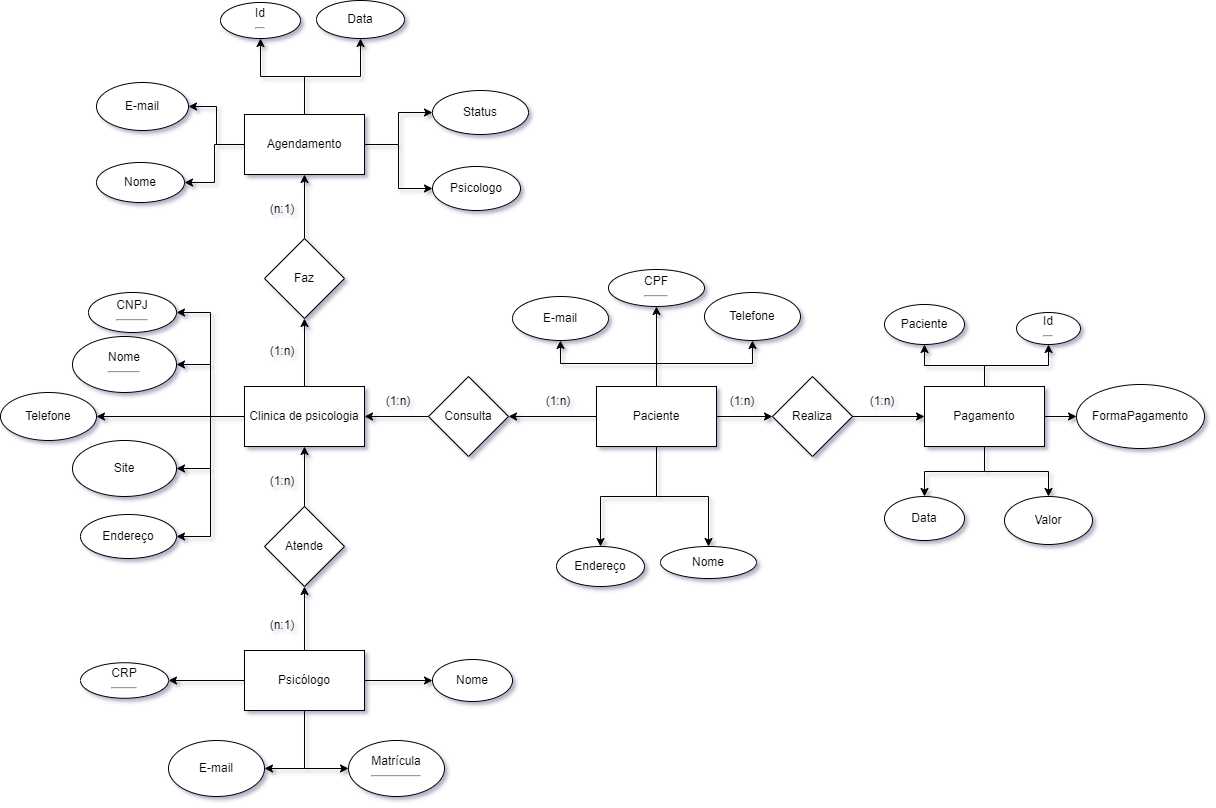

The diagram above was exported from draw.io. Its source (the exported page's mxGraphModel, read from the mxfile embedded in the PNG):
<mxGraphModel dx="2603" dy="1558" grid="1" gridSize="8" guides="1" tooltips="1" connect="1" arrows="1" fold="1" page="1" pageScale="1" pageWidth="1169" pageHeight="827" background="none" math="0" shadow="1">
  <root>
    <mxCell id="0" />
    <mxCell id="1" parent="0" />
    <mxCell id="doFw84OE18V3bZir4hLg-23" style="edgeStyle=orthogonalEdgeStyle;rounded=0;orthogonalLoop=1;jettySize=auto;html=1;entryX=0.5;entryY=1;entryDx=0;entryDy=0;" parent="1" source="HJTLEXx-HVbp17XVujDL-1" target="doFw84OE18V3bZir4hLg-22" edge="1">
      <mxGeometry relative="1" as="geometry" />
    </mxCell>
    <mxCell id="doFw84OE18V3bZir4hLg-40" style="edgeStyle=orthogonalEdgeStyle;rounded=0;orthogonalLoop=1;jettySize=auto;html=1;entryX=1;entryY=0.5;entryDx=0;entryDy=0;" parent="1" source="HJTLEXx-HVbp17XVujDL-1" target="GeJOdwoFOoFNpe91Uy5l-4" edge="1">
      <mxGeometry relative="1" as="geometry" />
    </mxCell>
    <mxCell id="doFw84OE18V3bZir4hLg-41" style="edgeStyle=orthogonalEdgeStyle;rounded=0;orthogonalLoop=1;jettySize=auto;html=1;exitX=0;exitY=0.5;exitDx=0;exitDy=0;entryX=1;entryY=0.5;entryDx=0;entryDy=0;" parent="1" source="HJTLEXx-HVbp17XVujDL-1" target="0pxuS43zRSFmDeqpoS2i-7" edge="1">
      <mxGeometry relative="1" as="geometry" />
    </mxCell>
    <mxCell id="doFw84OE18V3bZir4hLg-42" style="edgeStyle=orthogonalEdgeStyle;rounded=0;orthogonalLoop=1;jettySize=auto;html=1;entryX=1;entryY=0.5;entryDx=0;entryDy=0;" parent="1" source="HJTLEXx-HVbp17XVujDL-1" target="HJTLEXx-HVbp17XVujDL-30" edge="1">
      <mxGeometry relative="1" as="geometry" />
    </mxCell>
    <mxCell id="doFw84OE18V3bZir4hLg-43" style="edgeStyle=orthogonalEdgeStyle;rounded=0;orthogonalLoop=1;jettySize=auto;html=1;entryX=1;entryY=0.5;entryDx=0;entryDy=0;" parent="1" source="HJTLEXx-HVbp17XVujDL-1" target="HJTLEXx-HVbp17XVujDL-31" edge="1">
      <mxGeometry relative="1" as="geometry" />
    </mxCell>
    <mxCell id="doFw84OE18V3bZir4hLg-45" style="edgeStyle=orthogonalEdgeStyle;rounded=0;orthogonalLoop=1;jettySize=auto;html=1;entryX=1;entryY=0.5;entryDx=0;entryDy=0;" parent="1" source="HJTLEXx-HVbp17XVujDL-1" target="0pxuS43zRSFmDeqpoS2i-5" edge="1">
      <mxGeometry relative="1" as="geometry" />
    </mxCell>
    <mxCell id="HJTLEXx-HVbp17XVujDL-1" value="Clinica de psicologia" style="rounded=0;whiteSpace=wrap;html=1;labelBackgroundColor=none;" parent="1" vertex="1">
      <mxGeometry x="104" y="296" width="120" height="60" as="geometry" />
    </mxCell>
    <mxCell id="CD-PDWpgjqGBSu-FyNg6-48" style="edgeStyle=orthogonalEdgeStyle;rounded=0;orthogonalLoop=1;jettySize=auto;html=1;entryX=0.5;entryY=0;entryDx=0;entryDy=0;" parent="1" source="HJTLEXx-HVbp17XVujDL-5" target="HJTLEXx-HVbp17XVujDL-11" edge="1">
      <mxGeometry relative="1" as="geometry" />
    </mxCell>
    <mxCell id="CD-PDWpgjqGBSu-FyNg6-51" style="edgeStyle=orthogonalEdgeStyle;rounded=0;orthogonalLoop=1;jettySize=auto;html=1;" parent="1" source="HJTLEXx-HVbp17XVujDL-5" target="HJTLEXx-HVbp17XVujDL-15" edge="1">
      <mxGeometry relative="1" as="geometry" />
    </mxCell>
    <mxCell id="doFw84OE18V3bZir4hLg-1" style="edgeStyle=orthogonalEdgeStyle;rounded=0;orthogonalLoop=1;jettySize=auto;html=1;entryX=0;entryY=0.5;entryDx=0;entryDy=0;" parent="1" source="HJTLEXx-HVbp17XVujDL-5" target="bDcgm_RxebJwhdNstb10-2" edge="1">
      <mxGeometry relative="1" as="geometry" />
    </mxCell>
    <mxCell id="doFw84OE18V3bZir4hLg-8" style="edgeStyle=orthogonalEdgeStyle;rounded=0;orthogonalLoop=1;jettySize=auto;html=1;entryX=0.5;entryY=1;entryDx=0;entryDy=0;" parent="1" source="HJTLEXx-HVbp17XVujDL-5" target="HJTLEXx-HVbp17XVujDL-8" edge="1">
      <mxGeometry relative="1" as="geometry" />
    </mxCell>
    <mxCell id="doFw84OE18V3bZir4hLg-11" style="edgeStyle=orthogonalEdgeStyle;rounded=0;orthogonalLoop=1;jettySize=auto;html=1;entryX=0.5;entryY=1;entryDx=0;entryDy=0;" parent="1" source="HJTLEXx-HVbp17XVujDL-5" target="HJTLEXx-HVbp17XVujDL-7" edge="1">
      <mxGeometry relative="1" as="geometry" />
    </mxCell>
    <mxCell id="doFw84OE18V3bZir4hLg-12" style="edgeStyle=orthogonalEdgeStyle;rounded=0;orthogonalLoop=1;jettySize=auto;html=1;entryX=0.5;entryY=1;entryDx=0;entryDy=0;" parent="1" source="HJTLEXx-HVbp17XVujDL-5" target="GeJOdwoFOoFNpe91Uy5l-6" edge="1">
      <mxGeometry relative="1" as="geometry" />
    </mxCell>
    <mxCell id="doFw84OE18V3bZir4hLg-13" style="edgeStyle=orthogonalEdgeStyle;rounded=0;orthogonalLoop=1;jettySize=auto;html=1;entryX=1;entryY=0.5;entryDx=0;entryDy=0;" parent="1" source="HJTLEXx-HVbp17XVujDL-5" target="N5rVUp-LcQT5utONsPTv-1" edge="1">
      <mxGeometry relative="1" as="geometry" />
    </mxCell>
    <mxCell id="HJTLEXx-HVbp17XVujDL-5" value="Paciente" style="rounded=0;whiteSpace=wrap;html=1;labelBackgroundColor=none;" parent="1" vertex="1">
      <mxGeometry x="456" y="296" width="120" height="60" as="geometry" />
    </mxCell>
    <mxCell id="HJTLEXx-HVbp17XVujDL-8" value="Telefone" style="ellipse;whiteSpace=wrap;html=1;labelBackgroundColor=none;" parent="1" vertex="1">
      <mxGeometry x="564" y="202" width="96" height="48" as="geometry" />
    </mxCell>
    <mxCell id="HJTLEXx-HVbp17XVujDL-11" value="Endereço" style="ellipse;whiteSpace=wrap;html=1;labelBackgroundColor=none;" parent="1" vertex="1">
      <mxGeometry x="416" y="456" width="88" height="40" as="geometry" />
    </mxCell>
    <mxCell id="HJTLEXx-HVbp17XVujDL-30" value="Nome&lt;hr&gt;" style="ellipse;whiteSpace=wrap;html=1;rounded=1;labelBackgroundColor=none;fontFamily=Helvetica;fontSize=12;" parent="1" vertex="1">
      <mxGeometry x="-68" y="246" width="104" height="56" as="geometry" />
    </mxCell>
    <mxCell id="HJTLEXx-HVbp17XVujDL-31" value="CNPJ&lt;hr&gt;" style="ellipse;whiteSpace=wrap;html=1;rounded=1;labelBackgroundColor=none;fontFamily=Helvetica;fontSize=12;" parent="1" vertex="1">
      <mxGeometry x="-52" y="202" width="88" height="40" as="geometry" />
    </mxCell>
    <mxCell id="doFw84OE18V3bZir4hLg-14" style="edgeStyle=orthogonalEdgeStyle;rounded=0;orthogonalLoop=1;jettySize=auto;html=1;entryX=1;entryY=0.5;entryDx=0;entryDy=0;" parent="1" source="N5rVUp-LcQT5utONsPTv-1" target="HJTLEXx-HVbp17XVujDL-1" edge="1">
      <mxGeometry relative="1" as="geometry" />
    </mxCell>
    <mxCell id="N5rVUp-LcQT5utONsPTv-1" value="Consulta" style="rhombus;whiteSpace=wrap;html=1;" parent="1" vertex="1">
      <mxGeometry x="288" y="286" width="80" height="80" as="geometry" />
    </mxCell>
    <mxCell id="doFw84OE18V3bZir4hLg-18" style="edgeStyle=orthogonalEdgeStyle;rounded=0;orthogonalLoop=1;jettySize=auto;html=1;entryX=0;entryY=0.5;entryDx=0;entryDy=0;" parent="1" source="N5rVUp-LcQT5utONsPTv-3" target="N5rVUp-LcQT5utONsPTv-7" edge="1">
      <mxGeometry relative="1" as="geometry" />
    </mxCell>
    <mxCell id="doFw84OE18V3bZir4hLg-19" style="edgeStyle=orthogonalEdgeStyle;rounded=0;orthogonalLoop=1;jettySize=auto;html=1;entryX=0;entryY=0.5;entryDx=0;entryDy=0;" parent="1" source="N5rVUp-LcQT5utONsPTv-3" target="GeJOdwoFOoFNpe91Uy5l-2" edge="1">
      <mxGeometry relative="1" as="geometry" />
    </mxCell>
    <mxCell id="doFw84OE18V3bZir4hLg-20" style="edgeStyle=orthogonalEdgeStyle;rounded=0;orthogonalLoop=1;jettySize=auto;html=1;entryX=1;entryY=0.5;entryDx=0;entryDy=0;" parent="1" source="N5rVUp-LcQT5utONsPTv-3" target="0pxuS43zRSFmDeqpoS2i-9" edge="1">
      <mxGeometry relative="1" as="geometry" />
    </mxCell>
    <mxCell id="doFw84OE18V3bZir4hLg-21" style="edgeStyle=orthogonalEdgeStyle;rounded=0;orthogonalLoop=1;jettySize=auto;html=1;entryX=1;entryY=0.5;entryDx=0;entryDy=0;" parent="1" source="N5rVUp-LcQT5utONsPTv-3" target="N5rVUp-LcQT5utONsPTv-8" edge="1">
      <mxGeometry relative="1" as="geometry" />
    </mxCell>
    <mxCell id="doFw84OE18V3bZir4hLg-26" style="edgeStyle=orthogonalEdgeStyle;rounded=0;orthogonalLoop=1;jettySize=auto;html=1;entryX=0.5;entryY=1;entryDx=0;entryDy=0;" parent="1" source="N5rVUp-LcQT5utONsPTv-3" target="doFw84OE18V3bZir4hLg-16" edge="1">
      <mxGeometry relative="1" as="geometry" />
    </mxCell>
    <mxCell id="N5rVUp-LcQT5utONsPTv-3" value="Psicólogo" style="rounded=0;whiteSpace=wrap;html=1;" parent="1" vertex="1">
      <mxGeometry x="104" y="560" width="120" height="60" as="geometry" />
    </mxCell>
    <mxCell id="N5rVUp-LcQT5utONsPTv-7" value="Nome" style="ellipse;whiteSpace=wrap;html=1;" parent="1" vertex="1">
      <mxGeometry x="292" y="569" width="80" height="42" as="geometry" />
    </mxCell>
    <mxCell id="N5rVUp-LcQT5utONsPTv-8" value="CRP&lt;hr&gt;" style="ellipse;whiteSpace=wrap;html=1;rounded=0;" parent="1" vertex="1">
      <mxGeometry x="-60" y="572.25" width="88" height="35.5" as="geometry" />
    </mxCell>
    <mxCell id="GeJOdwoFOoFNpe91Uy5l-2" value="Matrícula&lt;hr&gt;" style="ellipse;whiteSpace=wrap;html=1;" parent="1" vertex="1">
      <mxGeometry x="208" y="650" width="96" height="56" as="geometry" />
    </mxCell>
    <mxCell id="GeJOdwoFOoFNpe91Uy5l-4" value="Endereço" style="ellipse;whiteSpace=wrap;html=1;" parent="1" vertex="1">
      <mxGeometry x="-60" y="424" width="96" height="44" as="geometry" />
    </mxCell>
    <mxCell id="HJTLEXx-HVbp17XVujDL-15" value="Nome" style="ellipse;whiteSpace=wrap;html=1;labelBackgroundColor=none;" parent="1" vertex="1">
      <mxGeometry x="520" y="456" width="96" height="32" as="geometry" />
    </mxCell>
    <mxCell id="HJTLEXx-HVbp17XVujDL-7" value="CPF&lt;hr&gt;" style="ellipse;whiteSpace=wrap;html=1;labelBackgroundColor=none;" parent="1" vertex="1">
      <mxGeometry x="468" y="179" width="96" height="37" as="geometry" />
    </mxCell>
    <mxCell id="GeJOdwoFOoFNpe91Uy5l-6" value="E-mail" style="ellipse;whiteSpace=wrap;html=1;" parent="1" vertex="1">
      <mxGeometry x="372" y="206" width="96" height="44" as="geometry" />
    </mxCell>
    <mxCell id="0pxuS43zRSFmDeqpoS2i-5" value="Telefone" style="ellipse;whiteSpace=wrap;html=1;" parent="1" vertex="1">
      <mxGeometry x="-140" y="302" width="96" height="48" as="geometry" />
    </mxCell>
    <mxCell id="0pxuS43zRSFmDeqpoS2i-7" value="Site" style="ellipse;whiteSpace=wrap;html=1;" parent="1" vertex="1">
      <mxGeometry x="-68" y="350" width="104" height="56" as="geometry" />
    </mxCell>
    <mxCell id="0pxuS43zRSFmDeqpoS2i-9" value="E-mail" style="ellipse;whiteSpace=wrap;html=1;" parent="1" vertex="1">
      <mxGeometry x="28" y="650" width="96" height="56" as="geometry" />
    </mxCell>
    <mxCell id="0pxuS43zRSFmDeqpoS2i-2" value="E-mail" style="ellipse;whiteSpace=wrap;html=1;" parent="1" vertex="1">
      <mxGeometry x="-44" y="-8" width="92" height="48" as="geometry" />
    </mxCell>
    <mxCell id="doFw84OE18V3bZir4hLg-31" style="edgeStyle=orthogonalEdgeStyle;rounded=0;orthogonalLoop=1;jettySize=auto;html=1;entryX=1;entryY=0.5;entryDx=0;entryDy=0;" parent="1" source="CD-PDWpgjqGBSu-FyNg6-9" target="0pxuS43zRSFmDeqpoS2i-2" edge="1">
      <mxGeometry relative="1" as="geometry" />
    </mxCell>
    <mxCell id="doFw84OE18V3bZir4hLg-35" style="edgeStyle=orthogonalEdgeStyle;rounded=0;orthogonalLoop=1;jettySize=auto;html=1;entryX=0;entryY=0.5;entryDx=0;entryDy=0;" parent="1" source="CD-PDWpgjqGBSu-FyNg6-9" target="CD-PDWpgjqGBSu-FyNg6-23" edge="1">
      <mxGeometry relative="1" as="geometry" />
    </mxCell>
    <mxCell id="doFw84OE18V3bZir4hLg-36" style="edgeStyle=orthogonalEdgeStyle;rounded=0;orthogonalLoop=1;jettySize=auto;html=1;" parent="1" source="CD-PDWpgjqGBSu-FyNg6-9" target="CD-PDWpgjqGBSu-FyNg6-18" edge="1">
      <mxGeometry relative="1" as="geometry" />
    </mxCell>
    <mxCell id="doFw84OE18V3bZir4hLg-37" style="edgeStyle=orthogonalEdgeStyle;rounded=0;orthogonalLoop=1;jettySize=auto;html=1;entryX=0.5;entryY=1;entryDx=0;entryDy=0;" parent="1" source="CD-PDWpgjqGBSu-FyNg6-9" target="CD-PDWpgjqGBSu-FyNg6-17" edge="1">
      <mxGeometry relative="1" as="geometry" />
    </mxCell>
    <mxCell id="doFw84OE18V3bZir4hLg-38" style="edgeStyle=orthogonalEdgeStyle;rounded=0;orthogonalLoop=1;jettySize=auto;html=1;entryX=0.5;entryY=1;entryDx=0;entryDy=0;" parent="1" source="CD-PDWpgjqGBSu-FyNg6-9" target="CD-PDWpgjqGBSu-FyNg6-13" edge="1">
      <mxGeometry relative="1" as="geometry" />
    </mxCell>
    <mxCell id="doFw84OE18V3bZir4hLg-39" style="edgeStyle=orthogonalEdgeStyle;rounded=0;orthogonalLoop=1;jettySize=auto;html=1;" parent="1" source="CD-PDWpgjqGBSu-FyNg6-9" target="CD-PDWpgjqGBSu-FyNg6-15" edge="1">
      <mxGeometry relative="1" as="geometry" />
    </mxCell>
    <mxCell id="CD-PDWpgjqGBSu-FyNg6-9" value="Agendamento" style="rounded=0;whiteSpace=wrap;html=1;" parent="1" vertex="1">
      <mxGeometry x="104" y="24" width="120" height="60" as="geometry" />
    </mxCell>
    <mxCell id="CD-PDWpgjqGBSu-FyNg6-15" value="Nome" style="ellipse;whiteSpace=wrap;html=1;" parent="1" vertex="1">
      <mxGeometry x="-44" y="72" width="88" height="40" as="geometry" />
    </mxCell>
    <mxCell id="CD-PDWpgjqGBSu-FyNg6-17" value="Data" style="ellipse;whiteSpace=wrap;html=1;" parent="1" vertex="1">
      <mxGeometry x="176" y="-90" width="88" height="38" as="geometry" />
    </mxCell>
    <mxCell id="CD-PDWpgjqGBSu-FyNg6-18" value="Psicologo" style="ellipse;whiteSpace=wrap;html=1;" parent="1" vertex="1">
      <mxGeometry x="292" y="76" width="88" height="44" as="geometry" />
    </mxCell>
    <mxCell id="CD-PDWpgjqGBSu-FyNg6-23" value="Status" style="ellipse;whiteSpace=wrap;html=1;" parent="1" vertex="1">
      <mxGeometry x="292" width="96" height="44" as="geometry" />
    </mxCell>
    <mxCell id="doFw84OE18V3bZir4hLg-3" style="edgeStyle=orthogonalEdgeStyle;rounded=0;orthogonalLoop=1;jettySize=auto;html=1;entryX=0;entryY=0.5;entryDx=0;entryDy=0;" parent="1" source="CD-PDWpgjqGBSu-FyNg6-28" target="CD-PDWpgjqGBSu-FyNg6-45" edge="1">
      <mxGeometry relative="1" as="geometry" />
    </mxCell>
    <mxCell id="doFw84OE18V3bZir4hLg-4" style="edgeStyle=orthogonalEdgeStyle;rounded=0;orthogonalLoop=1;jettySize=auto;html=1;entryX=0.5;entryY=1;entryDx=0;entryDy=0;" parent="1" source="CD-PDWpgjqGBSu-FyNg6-28" target="CD-PDWpgjqGBSu-FyNg6-40" edge="1">
      <mxGeometry relative="1" as="geometry" />
    </mxCell>
    <mxCell id="doFw84OE18V3bZir4hLg-5" style="edgeStyle=orthogonalEdgeStyle;rounded=0;orthogonalLoop=1;jettySize=auto;html=1;entryX=0.5;entryY=1;entryDx=0;entryDy=0;" parent="1" source="CD-PDWpgjqGBSu-FyNg6-28" target="CD-PDWpgjqGBSu-FyNg6-41" edge="1">
      <mxGeometry relative="1" as="geometry" />
    </mxCell>
    <mxCell id="doFw84OE18V3bZir4hLg-6" style="edgeStyle=orthogonalEdgeStyle;rounded=0;orthogonalLoop=1;jettySize=auto;html=1;entryX=0.5;entryY=0;entryDx=0;entryDy=0;" parent="1" source="CD-PDWpgjqGBSu-FyNg6-28" target="CD-PDWpgjqGBSu-FyNg6-46" edge="1">
      <mxGeometry relative="1" as="geometry" />
    </mxCell>
    <mxCell id="doFw84OE18V3bZir4hLg-7" style="edgeStyle=orthogonalEdgeStyle;rounded=0;orthogonalLoop=1;jettySize=auto;html=1;entryX=0.5;entryY=0;entryDx=0;entryDy=0;" parent="1" source="CD-PDWpgjqGBSu-FyNg6-28" target="CD-PDWpgjqGBSu-FyNg6-53" edge="1">
      <mxGeometry relative="1" as="geometry" />
    </mxCell>
    <mxCell id="CD-PDWpgjqGBSu-FyNg6-28" value="Pagamento" style="rounded=0;whiteSpace=wrap;html=1;" parent="1" vertex="1">
      <mxGeometry x="784" y="296" width="120" height="60" as="geometry" />
    </mxCell>
    <mxCell id="CD-PDWpgjqGBSu-FyNg6-13" value="Id&lt;hr&gt;" style="ellipse;whiteSpace=wrap;html=1;" parent="1" vertex="1">
      <mxGeometry x="80" y="-88" width="80" height="36" as="geometry" />
    </mxCell>
    <mxCell id="CD-PDWpgjqGBSu-FyNg6-40" value="Id&lt;hr&gt;" style="ellipse;whiteSpace=wrap;html=1;" parent="1" vertex="1">
      <mxGeometry x="876" y="222" width="64" height="32" as="geometry" />
    </mxCell>
    <mxCell id="CD-PDWpgjqGBSu-FyNg6-41" value="Paciente" style="ellipse;whiteSpace=wrap;html=1;" parent="1" vertex="1">
      <mxGeometry x="744" y="214" width="80" height="40" as="geometry" />
    </mxCell>
    <mxCell id="CD-PDWpgjqGBSu-FyNg6-45" value="FormaPagamento" style="ellipse;whiteSpace=wrap;html=1;" parent="1" vertex="1">
      <mxGeometry x="936" y="294" width="128" height="64" as="geometry" />
    </mxCell>
    <mxCell id="CD-PDWpgjqGBSu-FyNg6-46" value="Data" style="ellipse;whiteSpace=wrap;html=1;" parent="1" vertex="1">
      <mxGeometry x="744" y="406" width="80" height="44" as="geometry" />
    </mxCell>
    <mxCell id="CD-PDWpgjqGBSu-FyNg6-50" style="edgeStyle=orthogonalEdgeStyle;rounded=0;orthogonalLoop=1;jettySize=auto;html=1;exitX=0.5;exitY=1;exitDx=0;exitDy=0;" parent="1" source="HJTLEXx-HVbp17XVujDL-7" target="HJTLEXx-HVbp17XVujDL-7" edge="1">
      <mxGeometry relative="1" as="geometry" />
    </mxCell>
    <mxCell id="CD-PDWpgjqGBSu-FyNg6-53" value="Valor" style="ellipse;whiteSpace=wrap;html=1;" parent="1" vertex="1">
      <mxGeometry x="864" y="406" width="88" height="48" as="geometry" />
    </mxCell>
    <mxCell id="doFw84OE18V3bZir4hLg-2" style="edgeStyle=orthogonalEdgeStyle;rounded=0;orthogonalLoop=1;jettySize=auto;html=1;entryX=0;entryY=0.5;entryDx=0;entryDy=0;" parent="1" source="bDcgm_RxebJwhdNstb10-2" target="CD-PDWpgjqGBSu-FyNg6-28" edge="1">
      <mxGeometry relative="1" as="geometry" />
    </mxCell>
    <mxCell id="bDcgm_RxebJwhdNstb10-2" value="Realiza" style="rhombus;whiteSpace=wrap;html=1;" parent="1" vertex="1">
      <mxGeometry x="632" y="286" width="80" height="80" as="geometry" />
    </mxCell>
    <mxCell id="doFw84OE18V3bZir4hLg-27" style="edgeStyle=orthogonalEdgeStyle;rounded=0;orthogonalLoop=1;jettySize=auto;html=1;entryX=0.5;entryY=1;entryDx=0;entryDy=0;" parent="1" source="doFw84OE18V3bZir4hLg-16" target="HJTLEXx-HVbp17XVujDL-1" edge="1">
      <mxGeometry relative="1" as="geometry" />
    </mxCell>
    <mxCell id="doFw84OE18V3bZir4hLg-16" value="Atende" style="rhombus;whiteSpace=wrap;html=1;" parent="1" vertex="1">
      <mxGeometry x="124" y="416" width="80" height="80" as="geometry" />
    </mxCell>
    <mxCell id="doFw84OE18V3bZir4hLg-24" style="edgeStyle=orthogonalEdgeStyle;rounded=0;orthogonalLoop=1;jettySize=auto;html=1;entryX=0.5;entryY=1;entryDx=0;entryDy=0;" parent="1" source="doFw84OE18V3bZir4hLg-22" target="CD-PDWpgjqGBSu-FyNg6-9" edge="1">
      <mxGeometry relative="1" as="geometry" />
    </mxCell>
    <mxCell id="doFw84OE18V3bZir4hLg-22" value="Faz" style="rhombus;whiteSpace=wrap;html=1;" parent="1" vertex="1">
      <mxGeometry x="124" y="148" width="80" height="80" as="geometry" />
    </mxCell>
    <mxCell id="NyY7M9ZCpiVdDnWva0He-1" value="(1:n)" style="text;html=1;strokeColor=none;fillColor=none;align=center;verticalAlign=middle;whiteSpace=wrap;rounded=0;" vertex="1" parent="1">
      <mxGeometry x="572" y="296" width="60" height="30" as="geometry" />
    </mxCell>
    <mxCell id="NyY7M9ZCpiVdDnWva0He-3" value="(1:n)" style="text;html=1;strokeColor=none;fillColor=none;align=center;verticalAlign=middle;whiteSpace=wrap;rounded=0;" vertex="1" parent="1">
      <mxGeometry x="712" y="296" width="60" height="30" as="geometry" />
    </mxCell>
    <mxCell id="NyY7M9ZCpiVdDnWva0He-4" value="(1:n)" style="text;html=1;strokeColor=none;fillColor=none;align=center;verticalAlign=middle;whiteSpace=wrap;rounded=0;" vertex="1" parent="1">
      <mxGeometry x="228" y="296" width="60" height="30" as="geometry" />
    </mxCell>
    <mxCell id="NyY7M9ZCpiVdDnWva0He-5" value="(1:n)" style="text;html=1;strokeColor=none;fillColor=none;align=center;verticalAlign=middle;whiteSpace=wrap;rounded=0;" vertex="1" parent="1">
      <mxGeometry x="388" y="296" width="60" height="30" as="geometry" />
    </mxCell>
    <mxCell id="NyY7M9ZCpiVdDnWva0He-6" value="(1:n)" style="text;html=1;strokeColor=none;fillColor=none;align=center;verticalAlign=middle;whiteSpace=wrap;rounded=0;" vertex="1" parent="1">
      <mxGeometry x="112" y="246" width="60" height="30" as="geometry" />
    </mxCell>
    <mxCell id="NyY7M9ZCpiVdDnWva0He-7" value="(n:1)" style="text;html=1;strokeColor=none;fillColor=none;align=center;verticalAlign=middle;whiteSpace=wrap;rounded=0;" vertex="1" parent="1">
      <mxGeometry x="112" y="104" width="60" height="30" as="geometry" />
    </mxCell>
    <mxCell id="NyY7M9ZCpiVdDnWva0He-8" value="(n:1)" style="text;html=1;strokeColor=none;fillColor=none;align=center;verticalAlign=middle;whiteSpace=wrap;rounded=0;" vertex="1" parent="1">
      <mxGeometry x="112" y="520" width="60" height="30" as="geometry" />
    </mxCell>
    <mxCell id="NyY7M9ZCpiVdDnWva0He-9" value="(1:n)" style="text;html=1;strokeColor=none;fillColor=none;align=center;verticalAlign=middle;whiteSpace=wrap;rounded=0;" vertex="1" parent="1">
      <mxGeometry x="112" y="376" width="60" height="30" as="geometry" />
    </mxCell>
  </root>
</mxGraphModel>